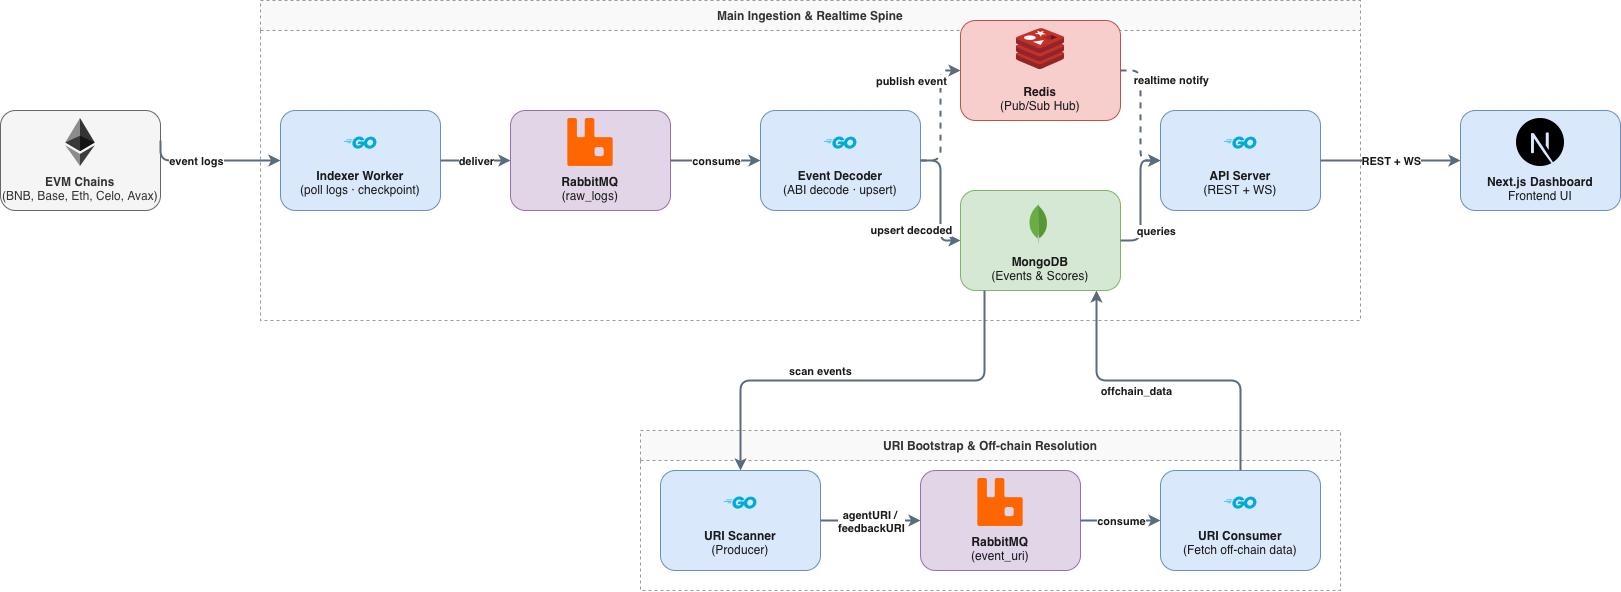

The diagram above was exported from draw.io. Its source (the exported page's mxGraphModel, read from the mxfile embedded in the PNG):
<mxGraphModel dx="919" dy="10" grid="1" gridSize="10" guides="1" tooltips="1" connect="1" arrows="1" fold="1" page="1" pageScale="1" pageWidth="827" pageHeight="1169" math="0" shadow="0">
  <root>
    <mxCell id="0" />
    <mxCell id="1" parent="0" />
    <mxCell id="lc35tCpO1Ud4cwwuzeIa-67" parent="1" style="swimlane;whiteSpace=wrap;html=1;dashed=1;fillColor=#f9f9f9;strokeColor=#999999;fontStyle=1;startSize=30;horizontal=1;fontColor=#333333;" value="Main Ingestion &amp; Realtime Spine" vertex="1">
      <mxGeometry height="320" width="1100" x="1360" y="1890" as="geometry" />
    </mxCell>
    <mxCell id="lc35tCpO1Ud4cwwuzeIa-70" parent="lc35tCpO1Ud4cwwuzeIa-67" style="rounded=1;whiteSpace=wrap;html=1;fillColor=#dae8fc;strokeColor=#6c8ebf;fontColor=#1A1A1A;align=center;verticalAlign=middle;" value="&lt;img src=&quot;https://go.dev/blog/go-brand/Go-Logo/SVG/Go-Logo_Blue.svg&quot; width=&quot;90&quot; height=&quot;36&quot; style=&quot;margin-bottom:6px;&quot;&gt;&lt;br&gt;&lt;b&gt;Indexer Worker&lt;/b&gt;&lt;br&gt;(poll logs · checkpoint)" vertex="1">
      <mxGeometry height="100" width="160" x="20" y="110" as="geometry" />
    </mxCell>
    <mxCell id="lc35tCpO1Ud4cwwuzeIa-68" parent="1" style="swimlane;whiteSpace=wrap;html=1;dashed=1;fillColor=#f9f9f9;strokeColor=#999999;fontStyle=1;startSize=30;horizontal=1;fontColor=#333333;" value="URI Bootstrap &amp; Off-chain Resolution" vertex="1">
      <mxGeometry height="160" width="700" x="1740" y="2320" as="geometry" />
    </mxCell>
    <mxCell id="lc35tCpO1Ud4cwwuzeIa-79" parent="lc35tCpO1Ud4cwwuzeIa-68" style="rounded=1;whiteSpace=wrap;html=1;fillColor=#dae8fc;strokeColor=#6c8ebf;fontColor=#1A1A1A;align=center;verticalAlign=middle;" value="&lt;img src=&quot;https://go.dev/blog/go-brand/Go-Logo/SVG/Go-Logo_Blue.svg&quot; width=&quot;90&quot; height=&quot;36&quot; style=&quot;margin-bottom:6px;&quot;&gt;&lt;br&gt;&lt;b&gt;URI Consumer&lt;/b&gt;&lt;br&gt;(Fetch off-chain data)" vertex="1">
      <mxGeometry height="100" width="160" x="520" y="40" as="geometry" />
    </mxCell>
    <mxCell id="lc35tCpO1Ud4cwwuzeIa-78" parent="lc35tCpO1Ud4cwwuzeIa-68" style="rounded=1;whiteSpace=wrap;html=1;fillColor=#e1d5e7;strokeColor=#9673a6;fontColor=#1A1A1A;align=center;verticalAlign=middle;" value="&lt;img src=&quot;https://cdn.worldvectorlogo.com/logos/rabbitmq.svg&quot; width=&quot;48&quot; height=&quot;48&quot; style=&quot;margin-bottom:6px;&quot;&gt;&lt;br&gt;&lt;b&gt;RabbitMQ&lt;/b&gt;&lt;br&gt;(event_uri)" vertex="1">
      <mxGeometry height="100" width="160" x="280" y="40" as="geometry" />
    </mxCell>
    <mxCell id="lc35tCpO1Ud4cwwuzeIa-100" edge="1" parent="lc35tCpO1Ud4cwwuzeIa-68" source="lc35tCpO1Ud4cwwuzeIa-78" style="edgeStyle=orthogonalEdgeStyle;rounded=1;html=1;strokeWidth=2;fontColor=#1A1A1A;strokeColor=#5A6B7B;" target="lc35tCpO1Ud4cwwuzeIa-79">
      <mxGeometry relative="1" as="geometry" />
    </mxCell>
    <mxCell id="lc35tCpO1Ud4cwwuzeIa-101" connectable="0" parent="lc35tCpO1Ud4cwwuzeIa-100" style="edgeLabel;html=1;align=center;verticalAlign=middle;resizable=0;points=[];backgroundColor=#ffffff;fontColor=#1A1A1A;fontStyle=1;" value="consume" vertex="1">
      <mxGeometry relative="1" as="geometry" />
    </mxCell>
    <mxCell id="lc35tCpO1Ud4cwwuzeIa-69" parent="1" style="rounded=1;whiteSpace=wrap;html=1;fillColor=#f5f5f5;strokeColor=#666666;fontColor=#333333;align=center;verticalAlign=middle;" value="&lt;img src=&quot;https://cdn.worldvectorlogo.com/logos/ethereum-1.svg&quot; width=&quot;48&quot; height=&quot;48&quot; style=&quot;margin-bottom:6px;&quot;&gt;&lt;br&gt;&lt;b&gt;EVM Chains&lt;/b&gt;&lt;br&gt;(BNB, Base, Eth, Celo, Avax)" vertex="1">
      <mxGeometry height="100" width="160" x="1100" y="2000" as="geometry" />
    </mxCell>
    <mxCell id="lc35tCpO1Ud4cwwuzeIa-71" parent="1" style="rounded=1;whiteSpace=wrap;html=1;fillColor=#e1d5e7;strokeColor=#9673a6;fontColor=#1A1A1A;align=center;verticalAlign=middle;" value="&lt;img src=&quot;https://cdn.worldvectorlogo.com/logos/rabbitmq.svg&quot; width=&quot;48&quot; height=&quot;48&quot; style=&quot;margin-bottom:6px;&quot;&gt;&lt;br&gt;&lt;b&gt;RabbitMQ&lt;/b&gt;&lt;br&gt;(raw_logs)" vertex="1">
      <mxGeometry height="100" width="160" x="1610" y="2000" as="geometry" />
    </mxCell>
    <mxCell id="lc35tCpO1Ud4cwwuzeIa-72" parent="1" style="rounded=1;whiteSpace=wrap;html=1;fillColor=#dae8fc;strokeColor=#6c8ebf;fontColor=#1A1A1A;align=center;verticalAlign=middle;" value="&lt;img src=&quot;https://go.dev/blog/go-brand/Go-Logo/SVG/Go-Logo_Blue.svg&quot; width=&quot;90&quot; height=&quot;36&quot; style=&quot;margin-bottom:6px;&quot;&gt;&lt;br&gt;&lt;b&gt;Event Decoder&lt;/b&gt;&lt;br&gt;(ABI decode · upsert)" vertex="1">
      <mxGeometry height="100" width="160" x="1860" y="2000" as="geometry" />
    </mxCell>
    <mxCell id="lc35tCpO1Ud4cwwuzeIa-73" parent="1" style="rounded=1;whiteSpace=wrap;html=1;fillColor=#f8cecc;strokeColor=#b85450;fontColor=#1A1A1A;align=center;verticalAlign=middle;" value="&lt;img src=&quot;https://cdn.worldvectorlogo.com/logos/redis.svg&quot; width=&quot;48&quot; height=&quot;48&quot; style=&quot;margin-bottom:6px;&quot;&gt;&lt;br&gt;&lt;b&gt;Redis&lt;/b&gt;&lt;br&gt;(Pub/Sub Hub)" vertex="1">
      <mxGeometry height="100" width="160" x="2060" y="1910" as="geometry" />
    </mxCell>
    <mxCell id="lc35tCpO1Ud4cwwuzeIa-74" parent="1" style="rounded=1;whiteSpace=wrap;html=1;fillColor=#d5e8d4;strokeColor=#82b366;fontColor=#1A1A1A;align=center;verticalAlign=middle;" value="&lt;img src=&quot;https://cdn.worldvectorlogo.com/logos/mongodb-icon-1.svg&quot; width=&quot;48&quot; height=&quot;48&quot; style=&quot;margin-bottom:6px;&quot;&gt;&lt;br&gt;&lt;b&gt;MongoDB&lt;/b&gt;&lt;br&gt;(Events &amp;amp; Scores)" vertex="1">
      <mxGeometry height="100" width="160" x="2060" y="2080" as="geometry" />
    </mxCell>
    <mxCell id="lc35tCpO1Ud4cwwuzeIa-75" parent="1" style="rounded=1;whiteSpace=wrap;html=1;fillColor=#dae8fc;strokeColor=#6c8ebf;fontColor=#1A1A1A;align=center;verticalAlign=middle;" value="&lt;img src=&quot;https://go.dev/blog/go-brand/Go-Logo/SVG/Go-Logo_Blue.svg&quot; width=&quot;90&quot; height=&quot;36&quot; style=&quot;margin-bottom:6px;&quot;&gt;&lt;br&gt;&lt;b&gt;API Server&lt;/b&gt;&lt;br&gt;(REST + WS)" vertex="1">
      <mxGeometry height="100" width="160" x="2260" y="2000" as="geometry" />
    </mxCell>
    <mxCell id="lc35tCpO1Ud4cwwuzeIa-76" parent="1" style="rounded=1;whiteSpace=wrap;html=1;fillColor=#dae8fc;strokeColor=#6c8ebf;fontColor=#1A1A1A;align=center;verticalAlign=middle;" value="&lt;img src=&quot;https://cdn.worldvectorlogo.com/logos/next-js.svg&quot; width=&quot;48&quot; height=&quot;48&quot; style=&quot;margin-bottom:6px;&quot;&gt;&lt;br&gt;&lt;b&gt;Next.js Dashboard&lt;/b&gt;&lt;br&gt;Frontend UI" vertex="1">
      <mxGeometry height="100" width="160" x="2560" y="2000" as="geometry" />
    </mxCell>
    <mxCell id="lc35tCpO1Ud4cwwuzeIa-77" parent="1" style="rounded=1;whiteSpace=wrap;html=1;fillColor=#dae8fc;strokeColor=#6c8ebf;fontColor=#1A1A1A;align=center;verticalAlign=middle;" value="&lt;img src=&quot;https://go.dev/blog/go-brand/Go-Logo/SVG/Go-Logo_Blue.svg&quot; width=&quot;90&quot; height=&quot;36&quot; style=&quot;margin-bottom:6px;&quot;&gt;&lt;br&gt;&lt;b&gt;URI Scanner&lt;/b&gt;&lt;br&gt;(Producer)" vertex="1">
      <mxGeometry height="100" width="160" x="1760" y="2360" as="geometry" />
    </mxCell>
    <mxCell id="lc35tCpO1Ud4cwwuzeIa-80" edge="1" parent="1" style="edgeStyle=orthogonalEdgeStyle;rounded=1;html=1;strokeWidth=2;fontColor=#1A1A1A;strokeColor=#5A6B7B;startArrow=none;startFill=0;endArrow=classic;endFill=1;entryX=0;entryY=0.5;entryDx=0;entryDy=0;" target="lc35tCpO1Ud4cwwuzeIa-70">
      <mxGeometry relative="1" as="geometry">
        <Array as="points">
          <mxPoint x="1260" y="2050" />
        </Array>
        <mxPoint x="1260" y="2030" as="sourcePoint" />
        <mxPoint x="1410" y="2030" as="targetPoint" />
      </mxGeometry>
    </mxCell>
    <mxCell id="lc35tCpO1Ud4cwwuzeIa-81" connectable="0" parent="lc35tCpO1Ud4cwwuzeIa-80" style="edgeLabel;html=1;align=center;verticalAlign=middle;resizable=0;points=[];backgroundColor=#ffffff;fontColor=#1A1A1A;fontStyle=1;" value="event logs" vertex="1">
      <mxGeometry relative="1" as="geometry">
        <mxPoint x="-15" as="offset" />
      </mxGeometry>
    </mxCell>
    <mxCell id="lc35tCpO1Ud4cwwuzeIa-82" edge="1" parent="1" source="lc35tCpO1Ud4cwwuzeIa-70" style="edgeStyle=orthogonalEdgeStyle;rounded=1;html=1;strokeWidth=2;fontColor=#1A1A1A;strokeColor=#5A6B7B;" target="lc35tCpO1Ud4cwwuzeIa-71">
      <mxGeometry relative="1" as="geometry" />
    </mxCell>
    <mxCell id="lc35tCpO1Ud4cwwuzeIa-83" connectable="0" parent="lc35tCpO1Ud4cwwuzeIa-82" style="edgeLabel;html=1;align=center;verticalAlign=middle;resizable=0;points=[];backgroundColor=#ffffff;fontColor=#1A1A1A;fontStyle=1;" value="deliver" vertex="1">
      <mxGeometry relative="1" as="geometry" />
    </mxCell>
    <mxCell id="lc35tCpO1Ud4cwwuzeIa-84" edge="1" parent="1" source="lc35tCpO1Ud4cwwuzeIa-71" style="edgeStyle=orthogonalEdgeStyle;rounded=1;html=1;strokeWidth=2;fontColor=#1A1A1A;strokeColor=#5A6B7B;" target="lc35tCpO1Ud4cwwuzeIa-72">
      <mxGeometry relative="1" as="geometry" />
    </mxCell>
    <mxCell id="lc35tCpO1Ud4cwwuzeIa-85" connectable="0" parent="lc35tCpO1Ud4cwwuzeIa-84" style="edgeLabel;html=1;align=center;verticalAlign=middle;resizable=0;points=[];backgroundColor=#ffffff;fontColor=#1A1A1A;fontStyle=1;" value="consume" vertex="1">
      <mxGeometry relative="1" as="geometry" />
    </mxCell>
    <mxCell id="lc35tCpO1Ud4cwwuzeIa-86" edge="1" parent="1" source="lc35tCpO1Ud4cwwuzeIa-72" style="edgeStyle=orthogonalEdgeStyle;rounded=1;html=1;strokeWidth=2;fontColor=#1A1A1A;strokeColor=#5A6B7B;dashed=1;" target="lc35tCpO1Ud4cwwuzeIa-73">
      <mxGeometry relative="1" as="geometry" />
    </mxCell>
    <mxCell id="lc35tCpO1Ud4cwwuzeIa-87" connectable="0" parent="lc35tCpO1Ud4cwwuzeIa-86" style="edgeLabel;html=1;align=center;verticalAlign=middle;resizable=0;points=[];backgroundColor=#ffffff;fontColor=#1A1A1A;fontStyle=1;" value="publish event" vertex="1">
      <mxGeometry relative="1" x="0.1" as="geometry">
        <mxPoint x="-30" y="-28" as="offset" />
      </mxGeometry>
    </mxCell>
    <mxCell id="lc35tCpO1Ud4cwwuzeIa-88" edge="1" parent="1" source="lc35tCpO1Ud4cwwuzeIa-72" style="edgeStyle=orthogonalEdgeStyle;rounded=1;html=1;strokeWidth=2;fontColor=#1A1A1A;strokeColor=#5A6B7B;" target="lc35tCpO1Ud4cwwuzeIa-74">
      <mxGeometry relative="1" as="geometry" />
    </mxCell>
    <mxCell id="lc35tCpO1Ud4cwwuzeIa-89" connectable="0" parent="lc35tCpO1Ud4cwwuzeIa-88" style="edgeLabel;html=1;align=center;verticalAlign=middle;resizable=0;points=[];backgroundColor=#ffffff;fontColor=#1A1A1A;fontStyle=1;" value="upsert decoded" vertex="1">
      <mxGeometry relative="1" x="0.1" as="geometry">
        <mxPoint x="-30" y="24" as="offset" />
      </mxGeometry>
    </mxCell>
    <mxCell id="lc35tCpO1Ud4cwwuzeIa-90" edge="1" parent="1" source="lc35tCpO1Ud4cwwuzeIa-73" style="edgeStyle=orthogonalEdgeStyle;rounded=1;html=1;strokeWidth=2;fontColor=#1A1A1A;strokeColor=#5A6B7B;dashed=1;" target="lc35tCpO1Ud4cwwuzeIa-75">
      <mxGeometry relative="1" as="geometry" />
    </mxCell>
    <mxCell id="lc35tCpO1Ud4cwwuzeIa-91" connectable="0" parent="lc35tCpO1Ud4cwwuzeIa-90" style="edgeLabel;html=1;align=center;verticalAlign=middle;resizable=0;points=[];backgroundColor=#ffffff;fontColor=#1A1A1A;fontStyle=1;" value="realtime notify" vertex="1">
      <mxGeometry relative="1" x="0.1" as="geometry">
        <mxPoint x="30" y="-42" as="offset" />
      </mxGeometry>
    </mxCell>
    <mxCell id="lc35tCpO1Ud4cwwuzeIa-92" edge="1" parent="1" source="lc35tCpO1Ud4cwwuzeIa-74" style="edgeStyle=orthogonalEdgeStyle;rounded=1;html=1;strokeWidth=2;fontColor=#1A1A1A;strokeColor=#5A6B7B;" target="lc35tCpO1Ud4cwwuzeIa-75">
      <mxGeometry relative="1" as="geometry" />
    </mxCell>
    <mxCell id="lc35tCpO1Ud4cwwuzeIa-93" connectable="0" parent="lc35tCpO1Ud4cwwuzeIa-92" style="edgeLabel;html=1;align=center;verticalAlign=middle;resizable=0;points=[];backgroundColor=#ffffff;fontColor=#1A1A1A;fontStyle=1;" value="queries" vertex="1">
      <mxGeometry relative="1" x="0.1" as="geometry">
        <mxPoint x="15" y="36" as="offset" />
      </mxGeometry>
    </mxCell>
    <mxCell id="lc35tCpO1Ud4cwwuzeIa-94" edge="1" parent="1" source="lc35tCpO1Ud4cwwuzeIa-75" style="edgeStyle=orthogonalEdgeStyle;rounded=1;html=1;strokeWidth=2;fontColor=#1A1A1A;strokeColor=#5A6B7B;" target="lc35tCpO1Ud4cwwuzeIa-76">
      <mxGeometry relative="1" as="geometry" />
    </mxCell>
    <mxCell id="lc35tCpO1Ud4cwwuzeIa-95" connectable="0" parent="lc35tCpO1Ud4cwwuzeIa-94" style="edgeLabel;html=1;align=center;verticalAlign=middle;resizable=0;points=[];backgroundColor=#ffffff;fontColor=#1A1A1A;fontStyle=1;" value="REST + WS" vertex="1">
      <mxGeometry relative="1" as="geometry" />
    </mxCell>
    <mxCell id="lc35tCpO1Ud4cwwuzeIa-96" edge="1" parent="1" source="lc35tCpO1Ud4cwwuzeIa-74" style="edgeStyle=orthogonalEdgeStyle;rounded=1;html=1;strokeWidth=2;fontColor=#1A1A1A;strokeColor=#5A6B7B;exitX=0.15;exitY=1;exitDx=0;exitDy=0;entryX=0.5;entryY=0;entryDx=0;entryDy=0;" target="lc35tCpO1Ud4cwwuzeIa-77">
      <mxGeometry relative="1" as="geometry" />
    </mxCell>
    <mxCell id="lc35tCpO1Ud4cwwuzeIa-97" connectable="0" parent="lc35tCpO1Ud4cwwuzeIa-96" style="edgeLabel;html=1;align=center;verticalAlign=middle;resizable=0;points=[];backgroundColor=#ffffff;fontColor=#1A1A1A;fontStyle=1;" value="scan events" vertex="1">
      <mxGeometry relative="1" x="0.2" as="geometry">
        <mxPoint y="-10" as="offset" />
      </mxGeometry>
    </mxCell>
    <mxCell id="lc35tCpO1Ud4cwwuzeIa-98" edge="1" parent="1" source="lc35tCpO1Ud4cwwuzeIa-77" style="edgeStyle=orthogonalEdgeStyle;rounded=1;html=1;strokeWidth=2;fontColor=#1A1A1A;strokeColor=#5A6B7B;" target="lc35tCpO1Ud4cwwuzeIa-78">
      <mxGeometry relative="1" as="geometry" />
    </mxCell>
    <mxCell id="lc35tCpO1Ud4cwwuzeIa-99" connectable="0" parent="lc35tCpO1Ud4cwwuzeIa-98" style="edgeLabel;html=1;align=center;verticalAlign=middle;resizable=0;points=[];backgroundColor=#ffffff;fontColor=#1A1A1A;fontStyle=1;" value="agentURI /&amp;nbsp;&lt;div&gt;feedbackURI&lt;/div&gt;" vertex="1">
      <mxGeometry relative="1" as="geometry" />
    </mxCell>
    <mxCell id="lc35tCpO1Ud4cwwuzeIa-102" edge="1" parent="1" source="lc35tCpO1Ud4cwwuzeIa-79" style="edgeStyle=orthogonalEdgeStyle;rounded=1;html=1;strokeWidth=2;fontColor=#1A1A1A;strokeColor=#5A6B7B;exitX=0.5;exitY=0;exitDx=0;exitDy=0;entryX=0.85;entryY=1;entryDx=0;entryDy=0;" target="lc35tCpO1Ud4cwwuzeIa-74">
      <mxGeometry relative="1" as="geometry" />
    </mxCell>
    <mxCell id="lc35tCpO1Ud4cwwuzeIa-103" connectable="0" parent="lc35tCpO1Ud4cwwuzeIa-102" style="edgeLabel;html=1;align=center;verticalAlign=middle;resizable=0;points=[];backgroundColor=#ffffff;fontColor=#1A1A1A;fontStyle=1;" value="offchain_data" vertex="1">
      <mxGeometry relative="1" x="0.2" as="geometry">
        <mxPoint y="10" as="offset" />
      </mxGeometry>
    </mxCell>
  </root>
</mxGraphModel>